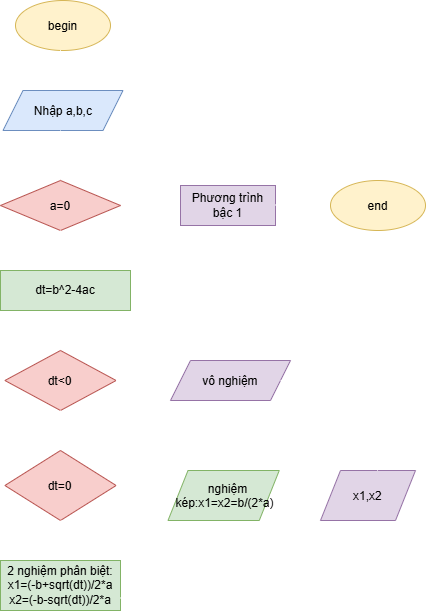

The diagram above was exported from draw.io. Its source (the exported page's mxGraphModel, read from the mxfile embedded in the PNG):
<mxGraphModel dx="926" dy="1700" grid="1" gridSize="10" guides="1" tooltips="1" connect="1" arrows="1" fold="1" page="1" pageScale="1" pageWidth="850" pageHeight="1100" math="0" shadow="0">
  <root>
    <mxCell id="0" />
    <mxCell id="1" parent="0" />
    <mxCell id="64iO2Hu7AYYoE2Sn1oiu-5" parent="1" style="ellipse;whiteSpace=wrap;html=1;shapeInside=1;fillColor=#fff2cc;strokeColor=#d6b656;" value="begin" vertex="1">
      <mxGeometry height="50" width="95" x="345" y="-740" as="geometry" />
    </mxCell>
    <mxCell id="64iO2Hu7AYYoE2Sn1oiu-8" edge="1" parent="1" style="endArrow=classic;html=1;rounded=0;strokeColor=#FFFFFF;" value="">
      <mxGeometry height="50" relative="1" width="50" as="geometry">
        <Array as="points">
          <mxPoint x="390" y="-690" />
        </Array>
        <mxPoint x="390" y="-660" as="sourcePoint" />
        <mxPoint x="390" y="-650" as="targetPoint" />
      </mxGeometry>
    </mxCell>
    <mxCell id="64iO2Hu7AYYoE2Sn1oiu-9" parent="1" style="shape=parallelogram;perimeter=parallelogramPerimeter;whiteSpace=wrap;html=1;shapeInside=1;fixedSize=1;fillColor=#dae8fc;strokeColor=#6c8ebf;" value="Nhập a,b,c" vertex="1">
      <mxGeometry height="40" width="120" x="332.5" y="-650" as="geometry" />
    </mxCell>
    <mxCell id="64iO2Hu7AYYoE2Sn1oiu-13" edge="1" parent="1" style="endArrow=classic;html=1;rounded=0;strokeColor=#FFFFFF;" target="64iO2Hu7AYYoE2Sn1oiu-14" value="">
      <mxGeometry height="50" relative="1" width="50" as="geometry">
        <mxPoint x="390" y="-610" as="sourcePoint" />
        <mxPoint x="390" y="-560" as="targetPoint" />
      </mxGeometry>
    </mxCell>
    <mxCell id="64iO2Hu7AYYoE2Sn1oiu-14" parent="1" style="rhombus;whiteSpace=wrap;html=1;shapeInside=1;fillColor=#f8cecc;strokeColor=#b85450;" value="a=0" vertex="1">
      <mxGeometry height="50" width="120" x="330" y="-560" as="geometry" />
    </mxCell>
    <mxCell id="64iO2Hu7AYYoE2Sn1oiu-15" edge="1" parent="1" style="endArrow=classic;html=1;rounded=0;strokeColor=#FFFFFF;" value="">
      <mxGeometry height="50" relative="1" width="50" as="geometry">
        <mxPoint x="452.5" y="-535.5" as="sourcePoint" />
        <mxPoint x="512.5" y="-535.5" as="targetPoint" />
      </mxGeometry>
    </mxCell>
    <mxCell id="64iO2Hu7AYYoE2Sn1oiu-16" parent="1" style="rounded=0;whiteSpace=wrap;html=1;fillColor=#e1d5e7;strokeColor=#9673a6;" value="Phương trình bậc 1" vertex="1">
      <mxGeometry height="40" width="95" x="510" y="-555" as="geometry" />
    </mxCell>
    <mxCell id="64iO2Hu7AYYoE2Sn1oiu-17" edge="1" parent="1" style="endArrow=classic;html=1;rounded=0;strokeColor=#FFFFFF;" value="">
      <mxGeometry height="50" relative="1" width="50" as="geometry">
        <Array as="points" />
        <mxPoint x="605" y="-535.5" as="sourcePoint" />
        <mxPoint x="660" y="-535.5" as="targetPoint" />
      </mxGeometry>
    </mxCell>
    <mxCell id="64iO2Hu7AYYoE2Sn1oiu-18" parent="1" style="ellipse;whiteSpace=wrap;html=1;shapeInside=1;fillColor=#fff2cc;strokeColor=#d6b656;" value="end" vertex="1">
      <mxGeometry height="50" width="95" x="660" y="-560" as="geometry" />
    </mxCell>
    <mxCell id="64iO2Hu7AYYoE2Sn1oiu-20" edge="1" parent="1" style="endArrow=classic;html=1;rounded=0;strokeColor=#FFFFFF;" value="">
      <mxGeometry height="50" relative="1" width="50" as="geometry">
        <mxPoint x="390" y="-510" as="sourcePoint" />
        <mxPoint x="390" y="-470" as="targetPoint" />
      </mxGeometry>
    </mxCell>
    <mxCell id="64iO2Hu7AYYoE2Sn1oiu-22" parent="1" style="rounded=0;whiteSpace=wrap;html=1;fillColor=#d5e8d4;strokeColor=#82b366;" value="dt=b^2-4ac" vertex="1">
      <mxGeometry height="40" width="130" x="330" y="-470" as="geometry" />
    </mxCell>
    <mxCell id="64iO2Hu7AYYoE2Sn1oiu-24" edge="1" parent="1" style="endArrow=classic;html=1;rounded=0;strokeColor=#FFFFFF;" value="">
      <mxGeometry height="50" relative="1" width="50" as="geometry">
        <mxPoint x="390" y="-427.5" as="sourcePoint" />
        <mxPoint x="390" y="-390" as="targetPoint" />
      </mxGeometry>
    </mxCell>
    <mxCell id="64iO2Hu7AYYoE2Sn1oiu-25" parent="1" style="rhombus;whiteSpace=wrap;html=1;shapeInside=1;fillColor=#f8cecc;strokeColor=#b85450;" value="dt&amp;lt;0" vertex="1">
      <mxGeometry height="60" width="111.25" x="334.38" y="-390" as="geometry" />
    </mxCell>
    <mxCell id="64iO2Hu7AYYoE2Sn1oiu-26" edge="1" parent="1" style="endArrow=classic;html=1;rounded=0;strokeColor=#FFFFFF;" value="">
      <mxGeometry height="50" relative="1" width="50" as="geometry">
        <mxPoint x="445.63" y="-360" as="sourcePoint" />
        <mxPoint x="510" y="-360" as="targetPoint" />
      </mxGeometry>
    </mxCell>
    <mxCell id="64iO2Hu7AYYoE2Sn1oiu-27" parent="1" style="shape=parallelogram;perimeter=parallelogramPerimeter;whiteSpace=wrap;html=1;shapeInside=1;fixedSize=1;fillColor=#e1d5e7;strokeColor=#9673a6;" value="vô nghiệm" vertex="1">
      <mxGeometry height="40" width="120" x="500" y="-380" as="geometry" />
    </mxCell>
    <mxCell id="64iO2Hu7AYYoE2Sn1oiu-28" parent="1" style="text;html=1;whiteSpace=wrap;strokeColor=none;fillColor=none;align=center;verticalAlign=middle;rounded=0;" value="&lt;span style=&quot;color: rgb(255, 255, 255);&quot;&gt;T&lt;/span&gt;" vertex="1">
      <mxGeometry height="30" width="60" x="450" y="-400" as="geometry" />
    </mxCell>
    <mxCell id="64iO2Hu7AYYoE2Sn1oiu-29" edge="1" parent="1" source="64iO2Hu7AYYoE2Sn1oiu-27" style="edgeStyle=segmentEdgeStyle;endArrow=classic;html=1;curved=0;rounded=0;endSize=8;startSize=8;entryX=0.5;entryY=1;entryDx=0;entryDy=0;strokeColor=#FFFFFF;" target="64iO2Hu7AYYoE2Sn1oiu-18" value="">
      <mxGeometry height="50" relative="1" width="50" x="0.2302" as="geometry">
        <mxPoint x="670" y="-360" as="sourcePoint" />
        <mxPoint x="720" y="-410" as="targetPoint" />
      </mxGeometry>
    </mxCell>
    <mxCell id="64iO2Hu7AYYoE2Sn1oiu-30" edge="1" parent="1" style="endArrow=classic;html=1;rounded=0;strokeColor=#FFFFFF;" target="64iO2Hu7AYYoE2Sn1oiu-31" value="">
      <mxGeometry height="50" relative="1" width="50" as="geometry">
        <mxPoint x="390" y="-330" as="sourcePoint" />
        <mxPoint x="390" y="-280" as="targetPoint" />
      </mxGeometry>
    </mxCell>
    <mxCell id="64iO2Hu7AYYoE2Sn1oiu-31" parent="1" style="rhombus;whiteSpace=wrap;html=1;shapeInside=1;fillColor=#f8cecc;strokeColor=#b85450;" value="dt=0" vertex="1">
      <mxGeometry height="70" width="111.25" x="334.38" y="-290" as="geometry" />
    </mxCell>
    <mxCell id="64iO2Hu7AYYoE2Sn1oiu-32" edge="1" parent="1" style="endArrow=classic;html=1;rounded=0;strokeColor=#FFFFFF;" value="">
      <mxGeometry height="50" relative="1" width="50" as="geometry">
        <mxPoint x="445.63" y="-255.5" as="sourcePoint" />
        <mxPoint x="510" y="-255.5" as="targetPoint" />
      </mxGeometry>
    </mxCell>
    <mxCell id="64iO2Hu7AYYoE2Sn1oiu-33" parent="1" style="shape=parallelogram;perimeter=parallelogramPerimeter;whiteSpace=wrap;html=1;shapeInside=1;fixedSize=1;align=left;fillColor=#d5e8d4;strokeColor=#82b366;" value="&lt;div style=&quot;text-align: center;&quot;&gt;&lt;span style=&quot;text-decoration-line: inherit; background-color: transparent; color: light-dark(rgb(0, 0, 0), rgb(255, 255, 255));&quot;&gt;nghiệm kép:x1=x2=&lt;/span&gt;&lt;span style=&quot;text-decoration-line: inherit; background-color: transparent; color: light-dark(rgb(0, 0, 0), rgb(255, 255, 255));&quot;&gt;b/(2*a)&lt;/span&gt;&lt;/div&gt;" vertex="1">
      <mxGeometry height="50" width="111.25" x="497.5" y="-270" as="geometry" />
    </mxCell>
    <mxCell id="64iO2Hu7AYYoE2Sn1oiu-34" edge="1" parent="1" style="endArrow=classic;html=1;rounded=0;strokeColor=#FFFFFF;" value="">
      <mxGeometry height="50" relative="1" width="50" as="geometry">
        <mxPoint x="600" y="-245.5" as="sourcePoint" />
        <mxPoint x="660" y="-245.5" as="targetPoint" />
      </mxGeometry>
    </mxCell>
    <mxCell id="64iO2Hu7AYYoE2Sn1oiu-35" parent="1" style="shape=parallelogram;perimeter=parallelogramPerimeter;whiteSpace=wrap;html=1;shapeInside=1;fixedSize=1;fillColor=#e1d5e7;strokeColor=#9673a6;" value="x1,x2" vertex="1">
      <mxGeometry height="50" width="95" x="650" y="-270" as="geometry" />
    </mxCell>
    <mxCell id="64iO2Hu7AYYoE2Sn1oiu-37" edge="1" parent="1" style="endArrow=classic;html=1;rounded=0;exitX=0.623;exitY=0.003;exitDx=0;exitDy=0;exitPerimeter=0;strokeColor=#FFFFFF;" value="">
      <mxGeometry height="50" relative="1" width="50" as="geometry">
        <mxPoint x="707.0050000000002" y="-269.85000000000014" as="sourcePoint" />
        <mxPoint x="707.82" y="-360" as="targetPoint" />
      </mxGeometry>
    </mxCell>
    <mxCell id="64iO2Hu7AYYoE2Sn1oiu-48" edge="1" parent="1" style="edgeStyle=orthogonalEdgeStyle;rounded=0;orthogonalLoop=1;jettySize=auto;html=1;exitX=0.513;exitY=1.043;exitDx=0;exitDy=0;exitPerimeter=0;entryX=0.5;entryY=0;entryDx=0;entryDy=0;strokeColor=#FFFFFF;" target="64iO2Hu7AYYoE2Sn1oiu-39" value="">
      <mxGeometry relative="1" x="-0.3333" as="geometry">
        <mxPoint x="390.73124999999993" y="-219.99" as="sourcePoint" />
        <mxPoint x="389.28" y="-193" as="targetPoint" />
      </mxGeometry>
    </mxCell>
    <mxCell id="64iO2Hu7AYYoE2Sn1oiu-39" parent="1" style="rounded=0;whiteSpace=wrap;html=1;fillColor=#d5e8d4;strokeColor=#82b366;" value="2 nghiệm phân biệt:&lt;div&gt;x1=(-b+sqrt(dt))/2*a&lt;/div&gt;&lt;div&gt;x2=(-b-sqrt(dt))/2*a&lt;/div&gt;" vertex="1">
      <mxGeometry height="50" width="120" x="330" y="-180" as="geometry" />
    </mxCell>
    <mxCell id="64iO2Hu7AYYoE2Sn1oiu-40" edge="1" parent="1" source="64iO2Hu7AYYoE2Sn1oiu-39" style="endArrow=classic;html=1;rounded=0;exitX=1;exitY=0.75;exitDx=0;exitDy=0;strokeColor=#FFFFFF;" value="">
      <mxGeometry height="50" relative="1" width="50" as="geometry">
        <mxPoint x="450" y="-150" as="sourcePoint" />
        <mxPoint x="610" y="-140" as="targetPoint" />
      </mxGeometry>
    </mxCell>
    <mxCell id="64iO2Hu7AYYoE2Sn1oiu-46" edge="1" parent="1" style="edgeStyle=segmentEdgeStyle;endArrow=classic;html=1;curved=0;rounded=0;endSize=8;startSize=8;entryX=0.5;entryY=1;entryDx=0;entryDy=0;strokeColor=#FFFFFF;" target="64iO2Hu7AYYoE2Sn1oiu-35" value="">
      <mxGeometry height="50" relative="1" width="50" x="-0.4667" as="geometry">
        <mxPoint x="590" y="-140" as="sourcePoint" />
        <mxPoint x="640" y="-190" as="targetPoint" />
      </mxGeometry>
    </mxCell>
    <mxCell id="64iO2Hu7AYYoE2Sn1oiu-47" parent="1" style="text;html=1;whiteSpace=wrap;strokeColor=none;fillColor=none;align=center;verticalAlign=middle;rounded=0;" value="&lt;span style=&quot;color: rgb(255, 255, 255);&quot;&gt;T&lt;/span&gt;" vertex="1">
      <mxGeometry height="30" width="60" x="450" y="-290" as="geometry" />
    </mxCell>
    <mxCell id="64iO2Hu7AYYoE2Sn1oiu-49" parent="1" style="text;html=1;whiteSpace=wrap;strokeColor=none;fillColor=none;align=center;verticalAlign=middle;rounded=0;" value="&lt;span style=&quot;color: rgb(255, 255, 255);&quot;&gt;F&lt;/span&gt;" vertex="1">
      <mxGeometry height="30" width="40" x="400" y="-210" as="geometry" />
    </mxCell>
    <mxCell id="64iO2Hu7AYYoE2Sn1oiu-55" parent="1" style="text;html=1;whiteSpace=wrap;strokeColor=none;fillColor=none;align=center;verticalAlign=middle;rounded=0;" value="&lt;span style=&quot;color: rgb(255, 255, 255);&quot;&gt;F&lt;/span&gt;" vertex="1">
      <mxGeometry height="30" width="60" x="380" y="-510" as="geometry" />
    </mxCell>
    <mxCell id="64iO2Hu7AYYoE2Sn1oiu-56" parent="1" style="text;html=1;whiteSpace=wrap;strokeColor=none;fillColor=none;align=center;verticalAlign=middle;rounded=0;" value="&lt;span style=&quot;color: rgb(255, 255, 255);&quot;&gt;T&lt;/span&gt;" vertex="1">
      <mxGeometry height="30" width="60" x="440" y="-580" as="geometry" />
    </mxCell>
    <mxCell id="64iO2Hu7AYYoE2Sn1oiu-57" parent="1" style="text;html=1;whiteSpace=wrap;strokeColor=none;fillColor=none;align=center;verticalAlign=middle;rounded=0;" value="&lt;span style=&quot;color: rgb(255, 255, 255);&quot;&gt;F&lt;/span&gt;" vertex="1">
      <mxGeometry height="30" width="40" x="400" y="-320" as="geometry" />
    </mxCell>
  </root>
</mxGraphModel>